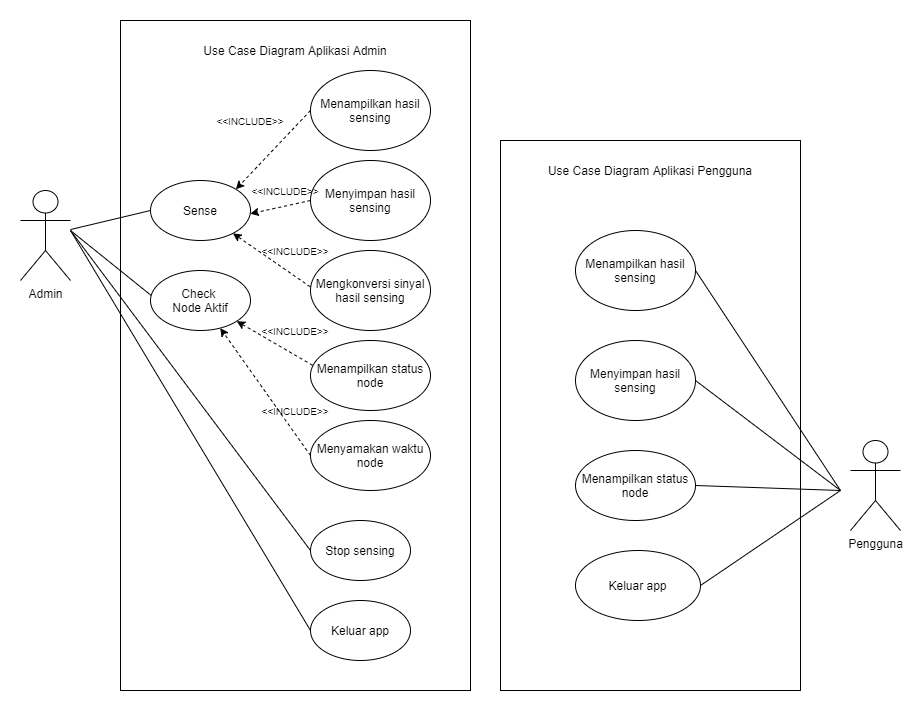

The diagram above was exported from draw.io. Its source (the exported page's mxGraphModel, read from the mxfile embedded in the PNG):
<mxGraphModel dx="1736" dy="850" grid="1" gridSize="10" guides="1" tooltips="1" connect="1" arrows="1" fold="1" page="1" pageScale="1.5" pageWidth="1169" pageHeight="827" background="#ffffff" math="0" shadow="0">
  <root>
    <mxCell id="0" />
    <mxCell id="1" parent="0" />
    <mxCell id="b6s0lSQ8l8wUD7ewR7K6-51" value="" style="rounded=0;whiteSpace=wrap;html=1;" vertex="1" parent="1">
      <mxGeometry x="180" y="50" width="350" height="670" as="geometry" />
    </mxCell>
    <mxCell id="b6s0lSQ8l8wUD7ewR7K6-52" value="Use Case Diagram Aplikasi Admin" style="text;html=1;strokeColor=none;fillColor=none;align=center;verticalAlign=middle;whiteSpace=wrap;rounded=0;" vertex="1" parent="1">
      <mxGeometry x="260" y="70" width="190" height="20" as="geometry" />
    </mxCell>
    <mxCell id="b6s0lSQ8l8wUD7ewR7K6-53" value="Admin" style="shape=umlActor;verticalLabelPosition=bottom;labelBackgroundColor=#ffffff;verticalAlign=top;html=1;outlineConnect=0;" vertex="1" parent="1">
      <mxGeometry x="80" y="220" width="50" height="90" as="geometry" />
    </mxCell>
    <mxCell id="b6s0lSQ8l8wUD7ewR7K6-55" value="Check &lt;br&gt;Node Aktif" style="ellipse;whiteSpace=wrap;html=1;" vertex="1" parent="1">
      <mxGeometry x="210" y="300" width="100" height="60" as="geometry" />
    </mxCell>
    <mxCell id="b6s0lSQ8l8wUD7ewR7K6-56" value="Sense" style="ellipse;whiteSpace=wrap;html=1;" vertex="1" parent="1">
      <mxGeometry x="210" y="210" width="100" height="60" as="geometry" />
    </mxCell>
    <mxCell id="b6s0lSQ8l8wUD7ewR7K6-57" value="Stop sensing" style="ellipse;whiteSpace=wrap;html=1;" vertex="1" parent="1">
      <mxGeometry x="370" y="550" width="100" height="60" as="geometry" />
    </mxCell>
    <mxCell id="b6s0lSQ8l8wUD7ewR7K6-58" value="Keluar app" style="ellipse;whiteSpace=wrap;html=1;" vertex="1" parent="1">
      <mxGeometry x="370" y="630" width="100" height="60" as="geometry" />
    </mxCell>
    <mxCell id="b6s0lSQ8l8wUD7ewR7K6-59" style="edgeStyle=orthogonalEdgeStyle;rounded=0;orthogonalLoop=1;jettySize=auto;html=1;exitX=0.5;exitY=1;exitDx=0;exitDy=0;" edge="1" parent="1" source="b6s0lSQ8l8wUD7ewR7K6-57" target="b6s0lSQ8l8wUD7ewR7K6-57">
      <mxGeometry relative="1" as="geometry" />
    </mxCell>
    <mxCell id="b6s0lSQ8l8wUD7ewR7K6-60" value="Menampilkan status node" style="ellipse;whiteSpace=wrap;html=1;" vertex="1" parent="1">
      <mxGeometry x="370" y="370" width="120" height="70" as="geometry" />
    </mxCell>
    <mxCell id="b6s0lSQ8l8wUD7ewR7K6-61" value="Menyamakan waktu node" style="ellipse;whiteSpace=wrap;html=1;" vertex="1" parent="1">
      <mxGeometry x="370" y="450" width="120" height="70" as="geometry" />
    </mxCell>
    <mxCell id="b6s0lSQ8l8wUD7ewR7K6-62" value="Menampilkan hasil sensing" style="ellipse;whiteSpace=wrap;html=1;" vertex="1" parent="1">
      <mxGeometry x="370" y="100" width="120" height="80" as="geometry" />
    </mxCell>
    <mxCell id="b6s0lSQ8l8wUD7ewR7K6-63" value="Menyimpan hasil sensing" style="ellipse;whiteSpace=wrap;html=1;" vertex="1" parent="1">
      <mxGeometry x="370" y="190" width="120" height="80" as="geometry" />
    </mxCell>
    <mxCell id="b6s0lSQ8l8wUD7ewR7K6-64" value="Mengkonversi sinyal hasil sensing" style="ellipse;whiteSpace=wrap;html=1;" vertex="1" parent="1">
      <mxGeometry x="370" y="280" width="120" height="80" as="geometry" />
    </mxCell>
    <mxCell id="b6s0lSQ8l8wUD7ewR7K6-72" value="" style="endArrow=none;html=1;exitX=0;exitY=0.5;exitDx=0;exitDy=0;" edge="1" parent="1" source="b6s0lSQ8l8wUD7ewR7K6-56" target="b6s0lSQ8l8wUD7ewR7K6-53">
      <mxGeometry width="50" height="50" relative="1" as="geometry">
        <mxPoint x="420" y="510" as="sourcePoint" />
        <mxPoint x="470" y="460" as="targetPoint" />
      </mxGeometry>
    </mxCell>
    <mxCell id="b6s0lSQ8l8wUD7ewR7K6-73" value="" style="endArrow=none;html=1;entryX=0.007;entryY=0.416;entryDx=0;entryDy=0;entryPerimeter=0;" edge="1" parent="1" target="b6s0lSQ8l8wUD7ewR7K6-55">
      <mxGeometry width="50" height="50" relative="1" as="geometry">
        <mxPoint x="130" y="260" as="sourcePoint" />
        <mxPoint x="250" y="310" as="targetPoint" />
      </mxGeometry>
    </mxCell>
    <mxCell id="b6s0lSQ8l8wUD7ewR7K6-74" value="" style="endArrow=classic;dashed=1;html=1;exitX=0;exitY=0.5;exitDx=0;exitDy=0;endFill=1;entryX=1;entryY=0;entryDx=0;entryDy=0;" edge="1" parent="1" source="b6s0lSQ8l8wUD7ewR7K6-62" target="b6s0lSQ8l8wUD7ewR7K6-56">
      <mxGeometry width="50" height="50" relative="1" as="geometry">
        <mxPoint x="310" y="220" as="sourcePoint" />
        <mxPoint x="360" y="170" as="targetPoint" />
      </mxGeometry>
    </mxCell>
    <mxCell id="b6s0lSQ8l8wUD7ewR7K6-75" value="" style="endArrow=classic;dashed=1;html=1;entryX=0.998;entryY=0.554;entryDx=0;entryDy=0;endFill=1;entryPerimeter=0;exitX=0;exitY=0.5;exitDx=0;exitDy=0;" edge="1" parent="1" source="b6s0lSQ8l8wUD7ewR7K6-63" target="b6s0lSQ8l8wUD7ewR7K6-56">
      <mxGeometry width="50" height="50" relative="1" as="geometry">
        <mxPoint x="305.35533905932834" y="228.78679656440295" as="sourcePoint" />
        <mxPoint x="399.6399999999999" y="162" as="targetPoint" />
      </mxGeometry>
    </mxCell>
    <mxCell id="b6s0lSQ8l8wUD7ewR7K6-76" value="" style="endArrow=classic;dashed=1;html=1;exitX=-0.002;exitY=0.454;exitDx=0;exitDy=0;endFill=1;exitPerimeter=0;" edge="1" parent="1" source="b6s0lSQ8l8wUD7ewR7K6-64" target="b6s0lSQ8l8wUD7ewR7K6-56">
      <mxGeometry width="50" height="50" relative="1" as="geometry">
        <mxPoint x="320" y="250" as="sourcePoint" />
        <mxPoint x="400" y="250" as="targetPoint" />
      </mxGeometry>
    </mxCell>
    <mxCell id="b6s0lSQ8l8wUD7ewR7K6-77" value="" style="endArrow=none;html=1;exitX=0;exitY=0.5;exitDx=0;exitDy=0;" edge="1" parent="1" source="b6s0lSQ8l8wUD7ewR7K6-57">
      <mxGeometry width="50" height="50" relative="1" as="geometry">
        <mxPoint x="310" y="529.9999999999998" as="sourcePoint" />
        <mxPoint x="130" y="260" as="targetPoint" />
      </mxGeometry>
    </mxCell>
    <mxCell id="b6s0lSQ8l8wUD7ewR7K6-78" value="" style="endArrow=none;html=1;exitX=0;exitY=0.5;exitDx=0;exitDy=0;" edge="1" parent="1" source="b6s0lSQ8l8wUD7ewR7K6-58">
      <mxGeometry width="50" height="50" relative="1" as="geometry">
        <mxPoint x="399.9999999999975" y="599.9999999999998" as="sourcePoint" />
        <mxPoint x="130" y="260" as="targetPoint" />
      </mxGeometry>
    </mxCell>
    <mxCell id="b6s0lSQ8l8wUD7ewR7K6-79" value="" style="endArrow=classic;dashed=1;html=1;exitX=0.017;exitY=0.354;exitDx=0;exitDy=0;endFill=1;exitPerimeter=0;" edge="1" parent="1" source="b6s0lSQ8l8wUD7ewR7K6-60" target="b6s0lSQ8l8wUD7ewR7K6-55">
      <mxGeometry width="50" height="50" relative="1" as="geometry">
        <mxPoint x="399.76" y="336.32000000000005" as="sourcePoint" />
        <mxPoint x="303.5079116525769" y="272.2665477433252" as="targetPoint" />
      </mxGeometry>
    </mxCell>
    <mxCell id="b6s0lSQ8l8wUD7ewR7K6-80" value="" style="endArrow=classic;dashed=1;html=1;exitX=0;exitY=0.5;exitDx=0;exitDy=0;endFill=1;" edge="1" parent="1" source="b6s0lSQ8l8wUD7ewR7K6-61" target="b6s0lSQ8l8wUD7ewR7K6-55">
      <mxGeometry width="50" height="50" relative="1" as="geometry">
        <mxPoint x="402.03999999999996" y="414.78" as="sourcePoint" />
        <mxPoint x="306.45286845523333" y="360.5335778007327" as="targetPoint" />
      </mxGeometry>
    </mxCell>
    <mxCell id="b6s0lSQ8l8wUD7ewR7K6-81" value="&lt;font style=&quot;font-size: 10px&quot;&gt;&amp;lt;&amp;lt;INCLUDE&amp;gt;&amp;gt;&lt;/font&gt;" style="text;html=1;strokeColor=none;fillColor=none;align=center;verticalAlign=middle;whiteSpace=wrap;rounded=0;" vertex="1" parent="1">
      <mxGeometry x="290" y="140" width="40" height="20" as="geometry" />
    </mxCell>
    <mxCell id="b6s0lSQ8l8wUD7ewR7K6-82" value="&lt;font style=&quot;font-size: 10px&quot;&gt;&amp;lt;&amp;lt;INCLUDE&amp;gt;&amp;gt;&lt;/font&gt;" style="text;html=1;strokeColor=none;fillColor=none;align=center;verticalAlign=middle;whiteSpace=wrap;rounded=0;" vertex="1" parent="1">
      <mxGeometry x="325" y="210" width="40" height="20" as="geometry" />
    </mxCell>
    <mxCell id="b6s0lSQ8l8wUD7ewR7K6-83" value="&lt;font style=&quot;font-size: 10px&quot;&gt;&amp;lt;&amp;lt;INCLUDE&amp;gt;&amp;gt;&lt;/font&gt;" style="text;html=1;strokeColor=none;fillColor=none;align=center;verticalAlign=middle;whiteSpace=wrap;rounded=0;" vertex="1" parent="1">
      <mxGeometry x="335" y="270" width="40" height="20" as="geometry" />
    </mxCell>
    <mxCell id="b6s0lSQ8l8wUD7ewR7K6-84" value="&lt;font style=&quot;font-size: 10px&quot;&gt;&amp;lt;&amp;lt;INCLUDE&amp;gt;&amp;gt;&lt;/font&gt;" style="text;html=1;strokeColor=none;fillColor=none;align=center;verticalAlign=middle;whiteSpace=wrap;rounded=0;" vertex="1" parent="1">
      <mxGeometry x="335" y="350" width="40" height="20" as="geometry" />
    </mxCell>
    <mxCell id="b6s0lSQ8l8wUD7ewR7K6-85" value="&lt;font style=&quot;font-size: 10px&quot;&gt;&amp;lt;&amp;lt;INCLUDE&amp;gt;&amp;gt;&lt;/font&gt;" style="text;html=1;strokeColor=none;fillColor=none;align=center;verticalAlign=middle;whiteSpace=wrap;rounded=0;" vertex="1" parent="1">
      <mxGeometry x="335" y="430" width="40" height="20" as="geometry" />
    </mxCell>
    <mxCell id="b6s0lSQ8l8wUD7ewR7K6-86" value="" style="rounded=0;whiteSpace=wrap;html=1;" vertex="1" parent="1">
      <mxGeometry x="560" y="170" width="300" height="550" as="geometry" />
    </mxCell>
    <mxCell id="b6s0lSQ8l8wUD7ewR7K6-87" value="Use Case Diagram Aplikasi Pengguna" style="text;html=1;strokeColor=none;fillColor=none;align=center;verticalAlign=middle;whiteSpace=wrap;rounded=0;" vertex="1" parent="1">
      <mxGeometry x="600" y="190" width="220" height="20" as="geometry" />
    </mxCell>
    <mxCell id="b6s0lSQ8l8wUD7ewR7K6-89" value="Pengguna" style="shape=umlActor;verticalLabelPosition=bottom;labelBackgroundColor=#ffffff;verticalAlign=top;html=1;outlineConnect=0;" vertex="1" parent="1">
      <mxGeometry x="910" y="470" width="50" height="90" as="geometry" />
    </mxCell>
    <mxCell id="b6s0lSQ8l8wUD7ewR7K6-93" value="Keluar app" style="ellipse;whiteSpace=wrap;html=1;" vertex="1" parent="1">
      <mxGeometry x="635" y="580" width="125" height="70" as="geometry" />
    </mxCell>
    <mxCell id="b6s0lSQ8l8wUD7ewR7K6-94" style="edgeStyle=orthogonalEdgeStyle;rounded=0;orthogonalLoop=1;jettySize=auto;html=1;exitX=0.5;exitY=1;exitDx=0;exitDy=0;" edge="1" parent="1">
      <mxGeometry relative="1" as="geometry">
        <mxPoint x="760" y="730" as="sourcePoint" />
        <mxPoint x="760" y="730" as="targetPoint" />
      </mxGeometry>
    </mxCell>
    <mxCell id="b6s0lSQ8l8wUD7ewR7K6-95" value="Menampilkan status node" style="ellipse;whiteSpace=wrap;html=1;" vertex="1" parent="1">
      <mxGeometry x="635" y="480" width="120" height="70" as="geometry" />
    </mxCell>
    <mxCell id="b6s0lSQ8l8wUD7ewR7K6-97" value="Menampilkan hasil sensing" style="ellipse;whiteSpace=wrap;html=1;" vertex="1" parent="1">
      <mxGeometry x="635" y="260" width="120" height="80" as="geometry" />
    </mxCell>
    <mxCell id="b6s0lSQ8l8wUD7ewR7K6-98" value="Menyimpan hasil sensing" style="ellipse;whiteSpace=wrap;html=1;" vertex="1" parent="1">
      <mxGeometry x="635" y="370" width="120" height="80" as="geometry" />
    </mxCell>
    <mxCell id="b6s0lSQ8l8wUD7ewR7K6-100" value="" style="endArrow=none;html=1;entryX=1;entryY=0.5;entryDx=0;entryDy=0;" edge="1" parent="1" target="b6s0lSQ8l8wUD7ewR7K6-97">
      <mxGeometry width="50" height="50" relative="1" as="geometry">
        <mxPoint x="900" y="520" as="sourcePoint" />
        <mxPoint x="710" y="290" as="targetPoint" />
      </mxGeometry>
    </mxCell>
    <mxCell id="b6s0lSQ8l8wUD7ewR7K6-101" value="" style="endArrow=none;html=1;entryX=1;entryY=0.5;entryDx=0;entryDy=0;" edge="1" parent="1" target="b6s0lSQ8l8wUD7ewR7K6-98">
      <mxGeometry width="50" height="50" relative="1" as="geometry">
        <mxPoint x="900" y="520" as="sourcePoint" />
        <mxPoint x="839.9999999999955" y="270" as="targetPoint" />
      </mxGeometry>
    </mxCell>
    <mxCell id="b6s0lSQ8l8wUD7ewR7K6-103" value="" style="endArrow=none;html=1;exitX=1;exitY=0.5;exitDx=0;exitDy=0;" edge="1" parent="1" source="b6s0lSQ8l8wUD7ewR7K6-95">
      <mxGeometry width="50" height="50" relative="1" as="geometry">
        <mxPoint x="840" y="450" as="sourcePoint" />
        <mxPoint x="900" y="520" as="targetPoint" />
      </mxGeometry>
    </mxCell>
    <mxCell id="b6s0lSQ8l8wUD7ewR7K6-106" value="" style="endArrow=none;html=1;exitX=1;exitY=0.5;exitDx=0;exitDy=0;" edge="1" parent="1" source="b6s0lSQ8l8wUD7ewR7K6-93">
      <mxGeometry width="50" height="50" relative="1" as="geometry">
        <mxPoint x="820" y="710" as="sourcePoint" />
        <mxPoint x="900" y="520" as="targetPoint" />
      </mxGeometry>
    </mxCell>
  </root>
</mxGraphModel>